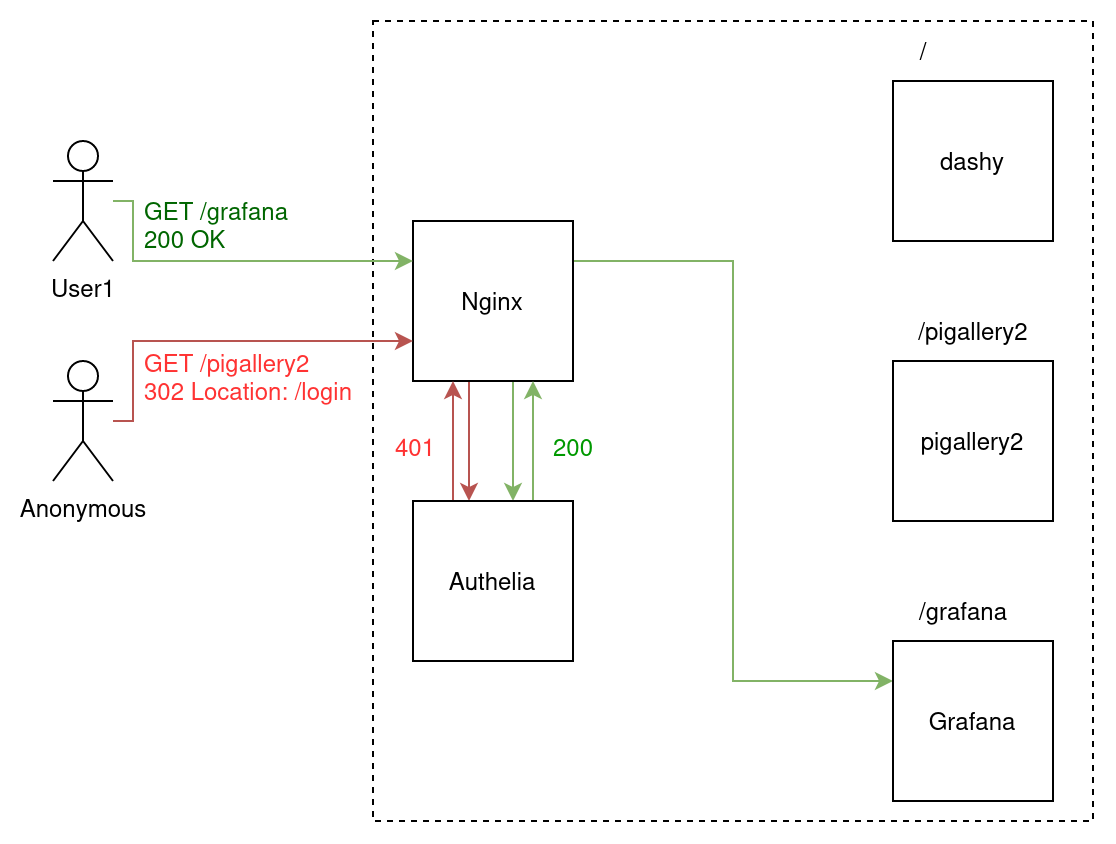

The diagram above was exported from draw.io. Its source (the exported page's mxGraphModel, read from the mxfile embedded in the PNG):
<mxGraphModel dx="875" dy="471" grid="1" gridSize="10" guides="1" tooltips="1" connect="1" arrows="1" fold="1" page="1" pageScale="1" pageWidth="827" pageHeight="1169" math="0" shadow="0">
  <root>
    <mxCell id="0" />
    <mxCell id="1" parent="0" />
    <mxCell id="vMxuUVnAvI-ysKM4G2tw-31" value="" style="rounded=0;whiteSpace=wrap;html=1;dashed=1;" vertex="1" parent="1">
      <mxGeometry x="240" y="40" width="360" height="400" as="geometry" />
    </mxCell>
    <mxCell id="vMxuUVnAvI-ysKM4G2tw-18" style="edgeStyle=orthogonalEdgeStyle;rounded=0;orthogonalLoop=1;jettySize=auto;html=1;exitX=0.75;exitY=1;exitDx=0;exitDy=0;entryX=0.75;entryY=0;entryDx=0;entryDy=0;fillColor=#d5e8d4;strokeColor=#82b366;" edge="1" parent="1">
      <mxGeometry relative="1" as="geometry">
        <mxPoint x="310" y="220" as="sourcePoint" />
        <mxPoint x="310" y="280" as="targetPoint" />
      </mxGeometry>
    </mxCell>
    <mxCell id="vMxuUVnAvI-ysKM4G2tw-20" style="edgeStyle=orthogonalEdgeStyle;rounded=0;orthogonalLoop=1;jettySize=auto;html=1;exitX=0.25;exitY=1;exitDx=0;exitDy=0;entryX=0.25;entryY=0;entryDx=0;entryDy=0;fillColor=#f8cecc;strokeColor=#b85450;" edge="1" parent="1">
      <mxGeometry relative="1" as="geometry">
        <mxPoint x="288" y="220" as="sourcePoint" />
        <mxPoint x="288" y="280" as="targetPoint" />
      </mxGeometry>
    </mxCell>
    <mxCell id="vMxuUVnAvI-ysKM4G2tw-29" style="edgeStyle=orthogonalEdgeStyle;rounded=0;orthogonalLoop=1;jettySize=auto;html=1;exitX=1;exitY=0.25;exitDx=0;exitDy=0;entryX=0;entryY=0.25;entryDx=0;entryDy=0;fillColor=#d5e8d4;strokeColor=#82b366;" edge="1" parent="1" source="vMxuUVnAvI-ysKM4G2tw-1" target="vMxuUVnAvI-ysKM4G2tw-6">
      <mxGeometry relative="1" as="geometry" />
    </mxCell>
    <mxCell id="vMxuUVnAvI-ysKM4G2tw-1" value="Nginx" style="whiteSpace=wrap;html=1;aspect=fixed;" vertex="1" parent="1">
      <mxGeometry x="260" y="140" width="80" height="80" as="geometry" />
    </mxCell>
    <mxCell id="vMxuUVnAvI-ysKM4G2tw-19" style="edgeStyle=orthogonalEdgeStyle;rounded=0;orthogonalLoop=1;jettySize=auto;html=1;exitX=0.75;exitY=0;exitDx=0;exitDy=0;entryX=0.75;entryY=1;entryDx=0;entryDy=0;fillColor=#d5e8d4;strokeColor=#82b366;" edge="1" parent="1" source="vMxuUVnAvI-ysKM4G2tw-3" target="vMxuUVnAvI-ysKM4G2tw-1">
      <mxGeometry relative="1" as="geometry" />
    </mxCell>
    <mxCell id="vMxuUVnAvI-ysKM4G2tw-21" style="edgeStyle=orthogonalEdgeStyle;rounded=0;orthogonalLoop=1;jettySize=auto;html=1;exitX=0.25;exitY=0;exitDx=0;exitDy=0;entryX=0.25;entryY=1;entryDx=0;entryDy=0;fillColor=#f8cecc;strokeColor=#b85450;" edge="1" parent="1" source="vMxuUVnAvI-ysKM4G2tw-3" target="vMxuUVnAvI-ysKM4G2tw-1">
      <mxGeometry relative="1" as="geometry" />
    </mxCell>
    <mxCell id="vMxuUVnAvI-ysKM4G2tw-3" value="Authelia" style="whiteSpace=wrap;html=1;aspect=fixed;" vertex="1" parent="1">
      <mxGeometry x="260" y="280" width="80" height="80" as="geometry" />
    </mxCell>
    <mxCell id="vMxuUVnAvI-ysKM4G2tw-4" value="pigallery2" style="whiteSpace=wrap;html=1;aspect=fixed;" vertex="1" parent="1">
      <mxGeometry x="500" y="210" width="80" height="80" as="geometry" />
    </mxCell>
    <mxCell id="vMxuUVnAvI-ysKM4G2tw-5" value="dashy" style="whiteSpace=wrap;html=1;aspect=fixed;" vertex="1" parent="1">
      <mxGeometry x="500" y="70" width="80" height="80" as="geometry" />
    </mxCell>
    <mxCell id="vMxuUVnAvI-ysKM4G2tw-6" value="Grafana" style="whiteSpace=wrap;html=1;aspect=fixed;" vertex="1" parent="1">
      <mxGeometry x="500" y="350" width="80" height="80" as="geometry" />
    </mxCell>
    <mxCell id="vMxuUVnAvI-ysKM4G2tw-7" value="/" style="text;html=1;align=center;verticalAlign=middle;resizable=0;points=[];autosize=1;strokeColor=none;fillColor=none;" vertex="1" parent="1">
      <mxGeometry x="500" y="40" width="30" height="30" as="geometry" />
    </mxCell>
    <mxCell id="vMxuUVnAvI-ysKM4G2tw-8" value="/grafana" style="text;html=1;align=center;verticalAlign=middle;resizable=0;points=[];autosize=1;strokeColor=none;fillColor=none;" vertex="1" parent="1">
      <mxGeometry x="500" y="320" width="70" height="30" as="geometry" />
    </mxCell>
    <mxCell id="vMxuUVnAvI-ysKM4G2tw-9" value="/pigallery2" style="text;html=1;align=center;verticalAlign=middle;resizable=0;points=[];autosize=1;strokeColor=none;fillColor=none;" vertex="1" parent="1">
      <mxGeometry x="500" y="180" width="80" height="30" as="geometry" />
    </mxCell>
    <mxCell id="vMxuUVnAvI-ysKM4G2tw-15" style="edgeStyle=orthogonalEdgeStyle;rounded=0;orthogonalLoop=1;jettySize=auto;html=1;entryX=0;entryY=0.25;entryDx=0;entryDy=0;fillColor=#d5e8d4;strokeColor=#82b366;" edge="1" parent="1" source="vMxuUVnAvI-ysKM4G2tw-10" target="vMxuUVnAvI-ysKM4G2tw-1">
      <mxGeometry relative="1" as="geometry">
        <Array as="points">
          <mxPoint x="120" y="130" />
          <mxPoint x="120" y="160" />
        </Array>
      </mxGeometry>
    </mxCell>
    <mxCell id="vMxuUVnAvI-ysKM4G2tw-10" value="&lt;div&gt;User1&lt;/div&gt;" style="shape=umlActor;verticalLabelPosition=bottom;verticalAlign=top;html=1;outlineConnect=0;" vertex="1" parent="1">
      <mxGeometry x="80" y="100" width="30" height="60" as="geometry" />
    </mxCell>
    <mxCell id="vMxuUVnAvI-ysKM4G2tw-24" style="edgeStyle=orthogonalEdgeStyle;rounded=0;orthogonalLoop=1;jettySize=auto;html=1;entryX=0;entryY=0.75;entryDx=0;entryDy=0;fillColor=#f8cecc;strokeColor=#b85450;" edge="1" parent="1" source="vMxuUVnAvI-ysKM4G2tw-11" target="vMxuUVnAvI-ysKM4G2tw-1">
      <mxGeometry relative="1" as="geometry">
        <Array as="points">
          <mxPoint x="120" y="240" />
          <mxPoint x="120" y="200" />
        </Array>
      </mxGeometry>
    </mxCell>
    <mxCell id="vMxuUVnAvI-ysKM4G2tw-11" value="Anonymous" style="shape=umlActor;verticalLabelPosition=bottom;verticalAlign=top;html=1;outlineConnect=0;" vertex="1" parent="1">
      <mxGeometry x="80" y="210" width="30" height="60" as="geometry" />
    </mxCell>
    <mxCell id="vMxuUVnAvI-ysKM4G2tw-22" value="&lt;font color=&quot;#ff3333&quot;&gt;401&lt;/font&gt;" style="text;html=1;align=center;verticalAlign=middle;resizable=0;points=[];autosize=1;strokeColor=none;fillColor=none;" vertex="1" parent="1">
      <mxGeometry x="241" y="238" width="40" height="30" as="geometry" />
    </mxCell>
    <mxCell id="vMxuUVnAvI-ysKM4G2tw-23" value="&lt;font color=&quot;#009900&quot;&gt;200&lt;/font&gt;" style="text;html=1;align=center;verticalAlign=middle;resizable=0;points=[];autosize=1;strokeColor=none;fillColor=none;" vertex="1" parent="1">
      <mxGeometry x="320" y="238" width="40" height="30" as="geometry" />
    </mxCell>
    <mxCell id="vMxuUVnAvI-ysKM4G2tw-26" value="&lt;div align=&quot;left&quot;&gt;&lt;font color=&quot;#ff3333&quot;&gt;GET /pigallery2&lt;/font&gt;&lt;br&gt;&lt;font color=&quot;#ff3333&quot;&gt;302 Location: /login&lt;/font&gt;&lt;br&gt;&lt;/div&gt;" style="text;html=1;align=left;verticalAlign=middle;resizable=0;points=[];autosize=1;strokeColor=none;fillColor=none;" vertex="1" parent="1">
      <mxGeometry x="124" y="198" width="130" height="40" as="geometry" />
    </mxCell>
    <mxCell id="vMxuUVnAvI-ysKM4G2tw-28" value="&lt;div align=&quot;left&quot;&gt;&lt;font color=&quot;#006600&quot;&gt;GET /grafana&lt;br&gt;200 OK&lt;br&gt;&lt;/font&gt;&lt;/div&gt;" style="text;html=1;align=left;verticalAlign=middle;resizable=0;points=[];autosize=1;strokeColor=none;fillColor=none;" vertex="1" parent="1">
      <mxGeometry x="124" y="122" width="100" height="40" as="geometry" />
    </mxCell>
  </root>
</mxGraphModel>